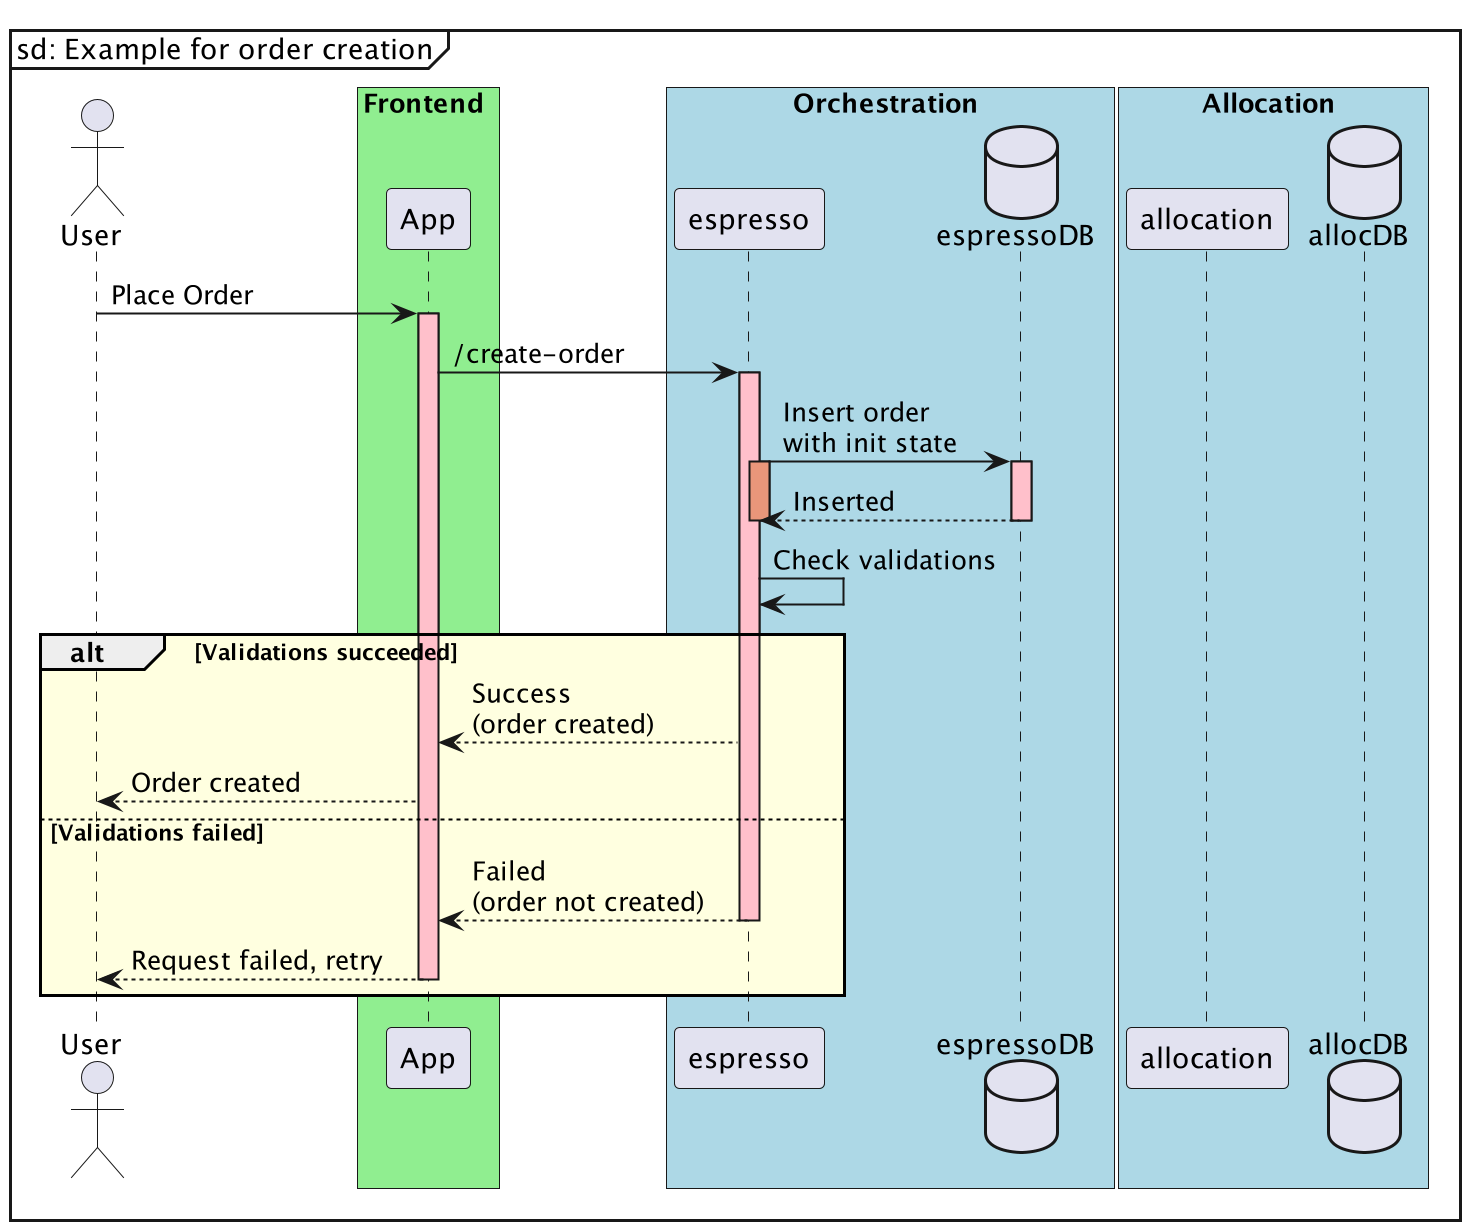

The diagram above was rendered by PlantUML. Its source (embedded in the PNG):
@startuml

mainframe sd: Example for order creation

actor User

box Frontend #lightgreen
participant App
end box

box Orchestration #lightblue
participant espresso
database espressoDB
end box

box Allocation #lightblue
participant allocation
database allocDB
end box

User -> App: Place Order
activate App #pink
App -> espresso: /create-order
activate espresso #pink
espresso -> espressoDB: Insert order \nwith init state
activate espresso #darksalmon
activate espressoDB #pink
espressoDB --> espresso: Inserted
deactivate espresso
deactivate espressoDB
espresso -> espresso: Check validations
alt #lightyellow Validations succeeded
espresso --> App: Success\n(order created)
App --> User: Order created
else Validations failed
espresso --> App: Failed\n(order not created)
deactivate espresso
App --> User: Request failed, retry
deactivate App
end
@enduml